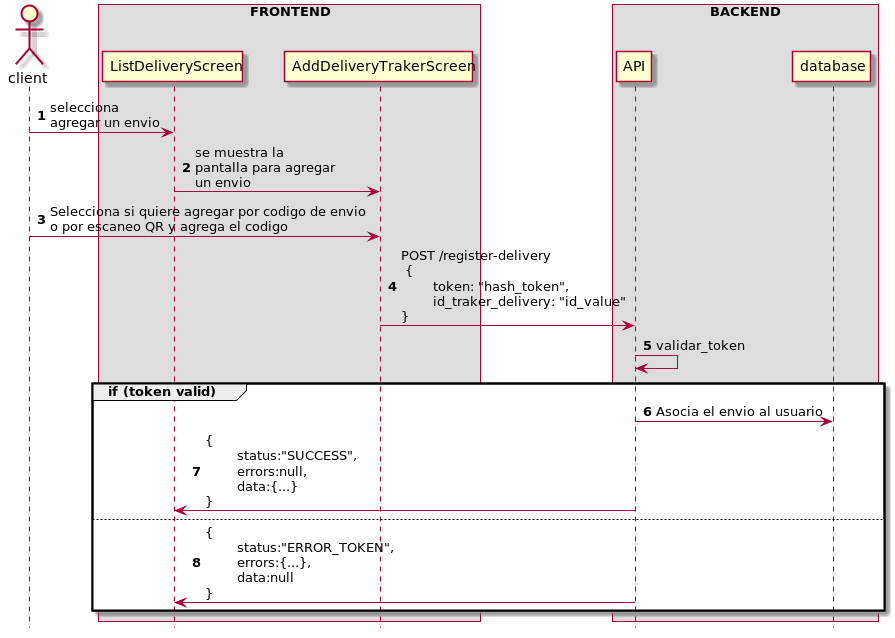

The diagram above was rendered by PlantUML. Its source (embedded in the PNG):
@startuml
hide footbox
autonumber

actor client

box "FRONTEND"
participant ListDeliveryScreen
participant AddDeliveryTrakerScreen
end box

box "BACKEND"
participant API
participant database
end box

client -> ListDeliveryScreen: selecciona \nagregar un envio
ListDeliveryScreen -> AddDeliveryTrakerScreen: se muestra la \npantalla para agregar \nun envio
client -> AddDeliveryTrakerScreen: Selecciona si quiere agregar por codigo de envio \no por escaneo QR y agrega el codigo
AddDeliveryTrakerScreen-> API: POST /register-delivery\n { \n\ttoken: "hash_token", \n\tid_traker_delivery: "id_value" \n}
API->API: validar_token

group if (token valid)
API -> database: Asocia el envio al usuario
API -> ListDeliveryScreen: {\n\tstatus:"SUCCESS", \n\terrors:null, \n\tdata:{...}\n}

else
  API -> ListDeliveryScreen:  {\n\tstatus:"ERROR_TOKEN", \n\terrors:{...}, \n\tdata:null\n}
end

@enduml